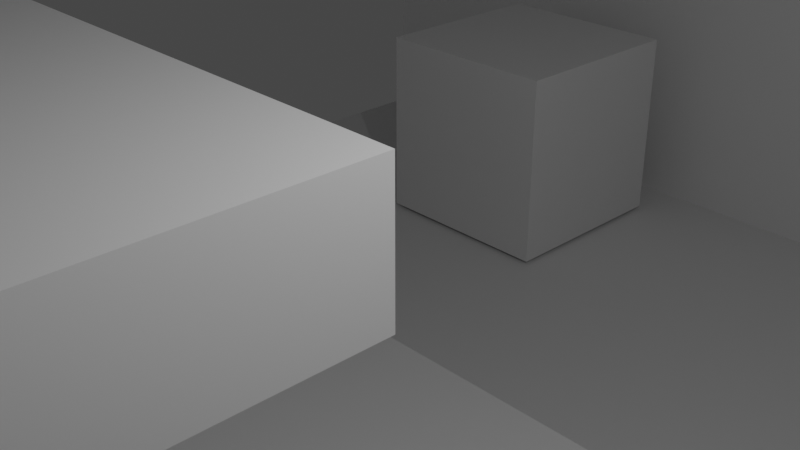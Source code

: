 # Source: notbroken.blend  (saved by Blender 2.91.10; exported with 4.5.12 LTS)
import bpy
from mathutils import Matrix  # noqa: F401  (used for matrix-valued properties, if any)

bpy.ops.wm.read_factory_settings(use_empty=True)
scene = bpy.context.scene
scene.name = 'Scene'

# ---- collections
col_collection = bpy.data.collections.new('Collection'); scene.collection.children.link(col_collection)

# ---- materials (node trees are filled in below, after node groups)
mat_material = bpy.data.materials.new('Material')
mat_material.alpha_threshold = 0.0
mat_material.use_transparent_shadow = False
mat_material.line_color = (0.0, 0.0, 0.0, 1.0)
mat_default_obj = bpy.data.materials.new('Default OBJ')
mat_default_obj.use_transparent_shadow = False

# ---- material node trees
mat_material.use_nodes = True; mat_material.node_tree.nodes.clear()
_N = mat_material.node_tree.nodes; _L = mat_material.node_tree.links
n0 = _N.new('ShaderNodeOutputMaterial'); n0.name = 'Material Output'; n0.location = (300, 300)
n1 = _N.new('ShaderNodeBsdfPrincipled'); n1.name = 'Principled BSDF'; n1.location = (10, 300)
n1.distribution = 'GGX'
n1.subsurface_method = 'BURLEY'
n1.inputs[2].default_value = 0.4
n1.inputs[3].default_value = 1.45
n1.inputs[27].default_value = (0.0, 0.0, 0.0, 1.0)
n1.inputs[28].default_value = 1.0
_L.new(n1.outputs[0], n0.inputs[0])
n0.is_active_output = True
mat_default_obj.use_nodes = True; mat_default_obj.node_tree.nodes.clear()
_N = mat_default_obj.node_tree.nodes; _L = mat_default_obj.node_tree.links
n0 = _N.new('ShaderNodeBsdfPrincipled'); n0.name = 'Principled BSDF'; n0.location = (10, 300)
n0.distribution = 'GGX'
n0.subsurface_method = 'BURLEY'
n0.inputs[3].default_value = 1.45
n0.inputs[27].default_value = (0.0, 0.0, 0.0, 1.0)
n0.inputs[28].default_value = 1.0
n1 = _N.new('ShaderNodeOutputMaterial'); n1.name = 'Material Output'; n1.location = (300, 300)
_L.new(n0.outputs[0], n1.inputs[0])
n1.is_active_output = True

# ---- world
world_world = bpy.data.worlds.new('World'); scene.world = world_world
world_world.use_nodes = True; world_world.node_tree.nodes.clear()
_N = world_world.node_tree.nodes; _L = world_world.node_tree.links
n0 = _N.new('ShaderNodeOutputWorld'); n0.name = 'World Output'; n0.location = (300, 300)
n1 = _N.new('ShaderNodeBackground'); n1.name = 'Background'; n1.location = (10, 300)
n1.inputs[0].default_value = (0.05088, 0.05088, 0.05088, 1.0)
_L.new(n1.outputs[0], n0.inputs[0])
n0.is_active_output = True
world_world.color = (0.05088, 0.05088, 0.05088)
world_world.use_sun_shadow = False
world_world.sun_shadow_jitter_overblur = 0.0

# ---- cameras
cam_camera = bpy.data.cameras.new('Camera')
cam_camera.clip_end = 100.0
cam_camera.ortho_scale = 7.314

# ---- lights
light_light = bpy.data.lights.new('Light', 'POINT')
light_light.transmission_factor = 0.0
light_light.energy = 1000.0
light_light.shadow_soft_size = 0.1
light_light.shadow_maximum_resolution = 0.006
light_light.use_absolute_resolution = True

# ---- meshes
me_cube = bpy.data.meshes.new('Cube')
me_cube.from_pydata([(1.0, 1.0, 1.0), (1.0, 1.0, -1.0), (1.0, -1.0, 1.0), (1.0, -1.0, -1.0), (-1.0, 1.0, 1.0), (-1.0, 1.0, -1.0), (-1.0, -1.0, 1.0), (-1.0, -1.0, -1.0)], [], [(0, 4, 6, 2), (3, 2, 6, 7), (7, 6, 4, 5), (5, 1, 3, 7), (1, 0, 2, 3), (5, 4, 0, 1)])
_uv = me_cube.uv_layers.new(name='UVMap')
_uv.uv.foreach_set('vector', [0.625, 0.5, 0.875, 0.5, 0.875, 0.75, 0.625, 0.75, 0.375, 0.75, 0.625, 0.75, 0.625, 1.0, 0.375, 1.0, 0.375, 0.0, 0.625, 0.0, 0.625, 0.25, 0.375, 0.25, 0.125, 0.5, 0.375, 0.5, 0.375, 0.75, 0.125, 0.75, 0.375, 0.5, 0.625, 0.5, 0.625, 0.75, 0.375, 0.75, 0.375, 0.25, 0.625, 0.25, 0.625, 0.5, 0.375, 0.5])
me_cube.materials.append(mat_material)
me_cube.use_remesh_preserve_volume = False
me_cube.use_remesh_preserve_attributes = False
me_cube.use_mirror_vertex_groups = False
me_cube.update()
me_staright_cube_005 = bpy.data.meshes.new('staright_Cube.005')
me_staright_cube_005.from_pydata([(-20.5, 10.0, 19.5), (20.5, -9.0, 19.5), (20.5, 10.0, 19.5), (20.5, -10.0, 20.5), (20.5, -9.0, -19.5), (20.5, -10.0, -20.5), (-20.5, -10.0, -20.5), (-20.5, -9.0, -19.5), (20.5, 10.0, -19.5), (-20.5, 10.0, -19.5), (20.5, 10.0, -20.5), (-20.5, -9.0, 19.5), (-20.5, -10.0, 20.5), (20.5, 10.0, 20.5), (-20.5, 10.0, -20.5), (-20.5, 10.0, 20.5)], [], [(0, 1, 2), (3, 4, 5), (6, 3, 5), (7, 8, 4), (9, 10, 8), (11, 4, 1), (12, 13, 3), (14, 5, 10), (12, 6, 11), (15, 2, 13), (0, 11, 1), (3, 13, 1), (13, 2, 1), (8, 10, 4), (10, 5, 4), (3, 1, 4), (6, 12, 3), (7, 9, 8), (9, 14, 10), (11, 7, 4), (12, 15, 13), (14, 6, 5), (11, 0, 15), (6, 14, 7), (14, 9, 7), (11, 15, 12), (6, 7, 11), (15, 0, 2)])
me_staright_cube_005.polygons.foreach_set('use_smooth', [True] * 28)
_k = set([(0, 2), (0, 11), (0, 15), (1, 2), (1, 4), (1, 11), (2, 13), (3, 5), (3, 12), (3, 13), (4, 7), (4, 8), (5, 6), (5, 10), (6, 12), (6, 14), (7, 9), (7, 11), (8, 9), (8, 10), (9, 14), (10, 14), (12, 15), (13, 15)])
me_staright_cube_005.attributes.new('sharp_edge', 'BOOLEAN', 'EDGE').data.foreach_set('value', [ (min(e.vertices), max(e.vertices)) in _k for e in me_staright_cube_005.edges])
_uv = me_staright_cube_005.uv_layers.new(name='UVMap')
_uv.uv.foreach_set('vector', [0.5234, 0.3677, 0.8077, 0.9812, 0.5234, 0.9812, 0.1708, 0.5273, 0.1767, 0.2912, 0.1708, 0.2853, 0.3477, 0.385, 0.4614, 0.4987, 0.4614, 0.385, 0.9736, 0.04656, 0.6456, 0.7544, 0.9736, 0.7544, 0.02277, 0.2534, 0.2647, 0.2475, 0.2647, 0.2534, 0.008738, 0.9935, 0.4913, 0.5345, 0.4913, 0.9935, 0.282, 0.1177, 0.482, 0.2153, 0.482, 0.1177, 0.01337, 0.1619, 0.2553, 0.04385, 0.2553, 0.1619, 0.02764, 0.5237, 0.02764, 0.2817, 0.03354, 0.5178, 0.3125, 0.2815, 0.3184, 0.5234, 0.3125, 0.5234, 0.5234, 0.3677, 0.8077, 0.3677, 0.8077, 0.9812, 0.1708, 0.5273, 0.2888, 0.5273, 0.1767, 0.5214, 0.2888, 0.5273, 0.2888, 0.5214, 0.1767, 0.5214, 0.2888, 0.2912, 0.2888, 0.2853, 0.1767, 0.2912, 0.2888, 0.2853, 0.1708, 0.2853, 0.1767, 0.2912, 0.1708, 0.5273, 0.1767, 0.5214, 0.1767, 0.2912, 0.3477, 0.385, 0.3477, 0.4987, 0.4614, 0.4987, 0.9736, 0.04656, 0.6456, 0.04656, 0.6456, 0.7544, 0.02277, 0.2534, 0.02277, 0.2475, 0.2647, 0.2475, 0.008738, 0.9935, 0.008738, 0.5345, 0.4913, 0.5345, 0.282, 0.1177, 0.282, 0.2153, 0.482, 0.2153, 0.01337, 0.1619, 0.01337, 0.04385, 0.2553, 0.04385, 0.03354, 0.5178, 0.1457, 0.5178, 0.1457, 0.5237, 0.02764, 0.2817, 0.1457, 0.2817, 0.03354, 0.2876, 0.1457, 0.2817, 0.1457, 0.2876, 0.03354, 0.2876, 0.03354, 0.5178, 0.1457, 0.5237, 0.02764, 0.5237, 0.02764, 0.2817, 0.03354, 0.2876, 0.03354, 0.5178, 0.3125, 0.2815, 0.3184, 0.2815, 0.3184, 0.5234])
me_staright_cube_005.materials.append(mat_default_obj)
me_staright_cube_005.use_remesh_fix_poles = True
me_staright_cube_005.use_remesh_preserve_attributes = False
me_staright_cube_005.use_mirror_vertex_groups = False
me_staright_cube_005.update()
me_staright_cube_005.normals_split_custom_set([tuple(v) for v in zip(*[iter([0.0, -2.008e-07, 1.0, 0.0, -2.008e-07, 1.0, 0.0, -2.008e-07, 1.0, -1.0, 7.4e-08, 0.0, -1.0, 2.395e-06, 0.0, -1.0, 2.421e-06, 0.0, 0.0, 1.0, 1.997e-07, 0.0, 1.0, 1.997e-07, 0.0, 1.0, 2.179e-07, 0.0, 1.004e-07, -1.0, 0.0, 1.004e-07, -1.0, 0.0, 1.004e-07, -1.0, 0.0, -1.0, -4.62e-08, 0.0, -1.0, -2.931e-06, 0.0, -1.0, -2.977e-06, 0.0, -1.0, -1.527e-07, 0.0, -1.0, -1.527e-07, 0.0, -1.0, -1.527e-07, 0.0, 1.907e-07, -1.0, 0.0, 1.907e-07, -1.0, 0.0, 1.907e-07, -1.0, 0.0, -1.907e-07, 1.0, 0.0, -1.907e-07, 1.0, 0.0, -1.907e-07, 1.0, 1.0, 3.638e-13, 0.0, 1.0, 1.611e-06, 0.0, 1.0, 1.66e-08, 0.0, 0.0, -1.0, -2.931e-06, 0.0, -1.0, -4.62e-08, 0.0, -1.0, 0.0, 0.0, -2.008e-07, 1.0, 0.0, -2.008e-07, 1.0, 0.0, -2.008e-07, 1.0, -1.0, 7.4e-08, 0.0, -1.0, -1.481e-12, 0.0, -1.0, -1.709e-14, 0.0, -1.0, -1.481e-12, 0.0, -1.0, -1.532e-12, 0.0, -1.0, -1.709e-14, 0.0, -1.0, 0.0, 0.0, -1.0, 6.383e-09, 0.0, -1.0, 2.395e-06, 0.0, -1.0, 6.383e-09, 0.0, -1.0, 2.421e-06, 0.0, -1.0, 2.395e-06, 0.0, -1.0, 7.4e-08, 0.0, -1.0, -1.709e-14, 0.0, -1.0, 2.395e-06, 0.0, 0.0, 1.0, 1.997e-07, 0.0, 1.0, 1.815e-07, 0.0, 1.0, 1.997e-07, 0.0, 1.004e-07, -1.0, 0.0, 1.004e-07, -1.0, 0.0, 1.004e-07, -1.0, 0.0, -1.0, -4.62e-08, 0.0, -1.0, 0.0, 0.0, -1.0, -2.931e-06, 0.0, -1.0, -1.527e-07, 0.0, -1.0, -1.527e-07, 0.0, -1.0, -1.527e-07, 0.0, 1.907e-07, -1.0, 0.0, 1.907e-07, -1.0, 0.0, 1.907e-07, -1.0, 0.0, -1.907e-07, 1.0, 0.0, -1.907e-07, 1.0, 0.0, -1.907e-07, 1.0, 1.0, 1.66e-08, 0.0, 1.0, 0.0, 0.0, 1.0, 2.435e-14, 0.0, 1.0, 1.611e-06, 0.0, 1.0, -9.064e-08, 0.0, 1.0, 1.657e-06, 0.0, 1.0, -9.064e-08, 0.0, 1.0, -1.004e-07, 0.0, 1.0, 1.657e-06, 0.0, 1.0, 1.66e-08, 0.0, 1.0, 2.435e-14, 0.0, 1.0, 3.638e-13, 0.0, 1.0, 1.611e-06, 0.0, 1.0, 1.657e-06, 0.0, 1.0, 1.66e-08, 0.0, 0.0, -1.0, -2.931e-06, 0.0, -1.0, -2.977e-06, 0.0, -1.0, -4.62e-08])] * 3)])
me_cube_001 = bpy.data.meshes.new('Cube.001')
me_cube_001.from_pydata([(-1.0, -1.0, -1.0), (-1.0, -1.0, 1.0), (-1.0, 1.0, -1.0), (-1.0, 1.0, 1.0), (1.0, -1.0, -1.0), (1.0, -1.0, 1.0), (1.0, 1.0, -1.0), (1.0, 1.0, 1.0)], [], [(0, 1, 3, 2), (2, 3, 7, 6), (6, 7, 5, 4), (4, 5, 1, 0), (2, 6, 4, 0), (7, 3, 1, 5)])
_uv = me_cube_001.uv_layers.new(name='UVMap')
_uv.uv.foreach_set('vector', [0.375, 0.0, 0.625, 0.0, 0.625, 0.25, 0.375, 0.25, 0.375, 0.25, 0.625, 0.25, 0.625, 0.5, 0.375, 0.5, 0.375, 0.5, 0.625, 0.5, 0.625, 0.75, 0.375, 0.75, 0.375, 0.75, 0.625, 0.75, 0.625, 1.0, 0.375, 1.0, 0.125, 0.5, 0.375, 0.5, 0.375, 0.75, 0.125, 0.75, 0.625, 0.5, 0.875, 0.5, 0.875, 0.75, 0.625, 0.75])
me_cube_001.use_remesh_fix_poles = True
me_cube_001.use_remesh_preserve_attributes = False
me_cube_001.use_mirror_vertex_groups = False
me_cube_001.update()
me_cube_002 = bpy.data.meshes.new('Cube.002')
me_cube_002.from_pydata([(-1.0, -1.0, -1.0), (-1.0, -1.0, 1.0), (-1.0, 1.0, -1.0), (-1.0, 1.0, 1.0), (1.0, -1.0, -1.0), (1.0, -1.0, 1.0), (1.0, 1.0, -1.0), (1.0, 1.0, 1.0)], [], [(0, 1, 3, 2), (2, 3, 7, 6), (6, 7, 5, 4), (4, 5, 1, 0), (2, 6, 4, 0), (7, 3, 1, 5)])
_uv = me_cube_002.uv_layers.new(name='UVMap')
_uv.uv.foreach_set('vector', [0.375, 0.0, 0.625, 0.0, 0.625, 0.25, 0.375, 0.25, 0.375, 0.25, 0.625, 0.25, 0.625, 0.5, 0.375, 0.5, 0.375, 0.5, 0.625, 0.5, 0.625, 0.75, 0.375, 0.75, 0.375, 0.75, 0.625, 0.75, 0.625, 1.0, 0.375, 1.0, 0.125, 0.5, 0.375, 0.5, 0.375, 0.75, 0.125, 0.75, 0.625, 0.5, 0.875, 0.5, 0.875, 0.75, 0.625, 0.75])
me_cube_002.use_remesh_fix_poles = True
me_cube_002.use_remesh_preserve_attributes = False
me_cube_002.use_mirror_vertex_groups = False
me_cube_002.update()
me_cube_003 = bpy.data.meshes.new('Cube.003')
me_cube_003.from_pydata([(-1.0, -1.0, -1.0), (-1.0, -1.0, 1.0), (-1.0, 1.0, -1.0), (-1.0, 1.0, 1.0), (1.0, -1.0, -1.0), (1.0, -1.0, 1.0), (1.0, 1.0, -1.0), (1.0, 1.0, 1.0)], [], [(0, 1, 3, 2), (2, 3, 7, 6), (6, 7, 5, 4), (4, 5, 1, 0), (2, 6, 4, 0), (7, 3, 1, 5)])
_uv = me_cube_003.uv_layers.new(name='UVMap')
_uv.uv.foreach_set('vector', [0.375, 0.0, 0.625, 0.0, 0.625, 0.25, 0.375, 0.25, 0.375, 0.25, 0.625, 0.25, 0.625, 0.5, 0.375, 0.5, 0.375, 0.5, 0.625, 0.5, 0.625, 0.75, 0.375, 0.75, 0.375, 0.75, 0.625, 0.75, 0.625, 1.0, 0.375, 1.0, 0.125, 0.5, 0.375, 0.5, 0.375, 0.75, 0.125, 0.75, 0.625, 0.5, 0.875, 0.5, 0.875, 0.75, 0.625, 0.75])
me_cube_003.use_remesh_fix_poles = True
me_cube_003.use_remesh_preserve_attributes = False
me_cube_003.use_mirror_vertex_groups = False
me_cube_003.update()
me_cube_004 = bpy.data.meshes.new('Cube.004')
me_cube_004.from_pydata([(-1.0, -1.0, -1.0), (-1.0, -1.0, 1.0), (-1.0, 1.0, -1.0), (-1.0, 1.0, 1.0), (1.0, -1.0, -1.0), (1.0, -1.0, 1.0), (1.0, 1.0, -1.0), (1.0, 1.0, 1.0)], [], [(0, 1, 3, 2), (2, 3, 7, 6), (6, 7, 5, 4), (4, 5, 1, 0), (2, 6, 4, 0), (7, 3, 1, 5)])
_uv = me_cube_004.uv_layers.new(name='UVMap')
_uv.uv.foreach_set('vector', [0.375, 0.0, 0.625, 0.0, 0.625, 0.25, 0.375, 0.25, 0.375, 0.25, 0.625, 0.25, 0.625, 0.5, 0.375, 0.5, 0.375, 0.5, 0.625, 0.5, 0.625, 0.75, 0.375, 0.75, 0.375, 0.75, 0.625, 0.75, 0.625, 1.0, 0.375, 1.0, 0.125, 0.5, 0.375, 0.5, 0.375, 0.75, 0.125, 0.75, 0.625, 0.5, 0.875, 0.5, 0.875, 0.75, 0.625, 0.75])
me_cube_004.use_remesh_fix_poles = True
me_cube_004.use_remesh_preserve_attributes = False
me_cube_004.use_mirror_vertex_groups = False
me_cube_004.update()
me_cube_005 = bpy.data.meshes.new('Cube.005')
me_cube_005.from_pydata([(-1.0, -1.0, -1.0), (-1.0, -1.0, 1.0), (-1.0, 1.0, -1.0), (-1.0, 1.0, 1.0), (1.0, -1.0, -1.0), (1.0, -1.0, 1.0), (1.0, 1.0, -1.0), (1.0, 1.0, 1.0)], [], [(0, 1, 3, 2), (2, 3, 7, 6), (6, 7, 5, 4), (4, 5, 1, 0), (2, 6, 4, 0), (7, 3, 1, 5)])
_uv = me_cube_005.uv_layers.new(name='UVMap')
_uv.uv.foreach_set('vector', [0.375, 0.0, 0.625, 0.0, 0.625, 0.25, 0.375, 0.25, 0.375, 0.25, 0.625, 0.25, 0.625, 0.5, 0.375, 0.5, 0.375, 0.5, 0.625, 0.5, 0.625, 0.75, 0.375, 0.75, 0.375, 0.75, 0.625, 0.75, 0.625, 1.0, 0.375, 1.0, 0.125, 0.5, 0.375, 0.5, 0.375, 0.75, 0.125, 0.75, 0.625, 0.5, 0.875, 0.5, 0.875, 0.75, 0.625, 0.75])
me_cube_005.use_remesh_fix_poles = True
me_cube_005.use_remesh_preserve_attributes = False
me_cube_005.use_mirror_vertex_groups = False
me_cube_005.update()
me_cube_006 = bpy.data.meshes.new('Cube.006')
me_cube_006.from_pydata([(-1.0, -1.0, -1.0), (-1.0, -1.0, 1.0), (-1.0, 1.0, -1.0), (-1.0, 1.0, 1.0), (1.0, -1.0, -1.0), (1.0, -1.0, 1.0), (1.0, 1.0, -1.0), (1.0, 1.0, 1.0)], [], [(0, 1, 3, 2), (2, 3, 7, 6), (6, 7, 5, 4), (4, 5, 1, 0), (2, 6, 4, 0), (7, 3, 1, 5)])
_uv = me_cube_006.uv_layers.new(name='UVMap')
_uv.uv.foreach_set('vector', [0.375, 0.0, 0.625, 0.0, 0.625, 0.25, 0.375, 0.25, 0.375, 0.25, 0.625, 0.25, 0.625, 0.5, 0.375, 0.5, 0.375, 0.5, 0.625, 0.5, 0.625, 0.75, 0.375, 0.75, 0.375, 0.75, 0.625, 0.75, 0.625, 1.0, 0.375, 1.0, 0.125, 0.5, 0.375, 0.5, 0.375, 0.75, 0.125, 0.75, 0.625, 0.5, 0.875, 0.5, 0.875, 0.75, 0.625, 0.75])
me_cube_006.use_remesh_fix_poles = True
me_cube_006.use_remesh_preserve_attributes = False
me_cube_006.use_mirror_vertex_groups = False
me_cube_006.update()

# ---- objects
ob_cube = bpy.data.objects.new('Cube', me_cube)
ob_light = bpy.data.objects.new('Light', light_light)
ob_camera = bpy.data.objects.new('Camera', cam_camera)
ob_staright_cube_005 = bpy.data.objects.new('staright_Cube.005', me_staright_cube_005)
ob_cube_001 = bpy.data.objects.new('Cube.001', me_cube_001)
ob_cube_002 = bpy.data.objects.new('Cube.002', me_cube_002)
ob_cube_003 = bpy.data.objects.new('Cube.003', me_cube_003)
ob_cube_004 = bpy.data.objects.new('Cube.004', me_cube_004)
ob_cube_005 = bpy.data.objects.new('Cube.005', me_cube_005)
ob_cube_006 = bpy.data.objects.new('Cube.006', me_cube_006)

# ---- transforms, parenting, visibility, modifiers, constraints
ob_cube.location = (13.55, -17.24, -6.433)
ob_cube.scale = (2.141, 2.141, 1.343)
ob_cube.lock_rotations_4d = False
ob_cube.empty_display_type = 'ARROWS'
ob_cube.lineart.crease_threshold = 0.0
ob_light.location = (4.076, 1.005, 5.904)
ob_light.rotation_euler = (0.6503, 0.05522, 1.866)
ob_light.lock_rotations_4d = False
ob_light.empty_display_type = 'ARROWS'
ob_light.color = (0.0, 0.0, 0.0, 0.0)
ob_light.lineart.crease_threshold = 0.0
ob_camera.location = (7.359, -6.926, 4.958)
ob_camera.rotation_euler = (1.109, 0.0, 0.8149)
ob_camera.lock_rotations_4d = False
ob_camera.empty_display_type = 'ARROWS'
ob_camera.color = (0.0, 0.0, 0.0, 0.0)
ob_camera.display_type = 'WIRE'
ob_camera.lineart.crease_threshold = 0.0
ob_staright_cube_005.location = (0.0, 0.0, 0.0)
ob_staright_cube_005.rotation_euler = (1.571, -0.0, 0.0)
ob_staright_cube_005.lineart.crease_threshold = 0.0
ob_cube_001.location = (3.01, -15.94, -1.454)
ob_cube_001.scale = (3.52, -3.42, 1.0)
ob_cube_001.lineart.crease_threshold = 0.0
ob_cube_002.location = (-5.352, -4.833, 0.04585)
ob_cube_002.scale = (5.818, 4.341, 1.0)
ob_cube_002.lineart.crease_threshold = 0.0
ob_cube_003.location = (-2.374, 17.6, 6.816)
ob_cube_003.scale = (7.193, 2.087, 0.3153)
ob_cube_003.lineart.crease_threshold = 0.0
ob_cube_004.location = (5.99, 11.7, -0.2245)
ob_cube_004.scale = (1.0, 1.0, 9.0)
ob_cube_004.lineart.crease_threshold = 0.0
ob_cube_005.location = (-11.54, 15.59, -6.414)
ob_cube_005.scale = (2.489, 2.489, 2.489)
ob_cube_005.lineart.crease_threshold = 0.0
ob_cube_006.location = (-4.639, 1.889, -7.65)
ob_cube_006.scale = (4.356, 3.689, 1.0)
ob_cube_006.lineart.crease_threshold = 0.0

# ---- collection membership
col_collection.objects.link(ob_cube)
col_collection.objects.link(ob_light)
col_collection.objects.link(ob_camera)
col_collection.objects.link(ob_staright_cube_005)
col_collection.objects.link(ob_cube_001)
col_collection.objects.link(ob_cube_002)
col_collection.objects.link(ob_cube_003)
col_collection.objects.link(ob_cube_004)
col_collection.objects.link(ob_cube_005)
col_collection.objects.link(ob_cube_006)

# ---- scene / render settings (as saved in the file)
scene.camera = ob_camera
scene.frame_start = 1; scene.frame_end = 250; scene.frame_set(0)
scene.render.engine = 'BLENDER_EEVEE_NEXT'
scene.cycles.use_denoising = False
scene.cycles.samples = 128
scene.cycles.sampling_pattern = 'TABULATED_SOBOL'
scene.cycles.use_adaptive_sampling = False
scene.cycles.use_light_tree = False
scene.view_settings.view_transform = 'Filmic'
bpy.context.view_layer.update()
